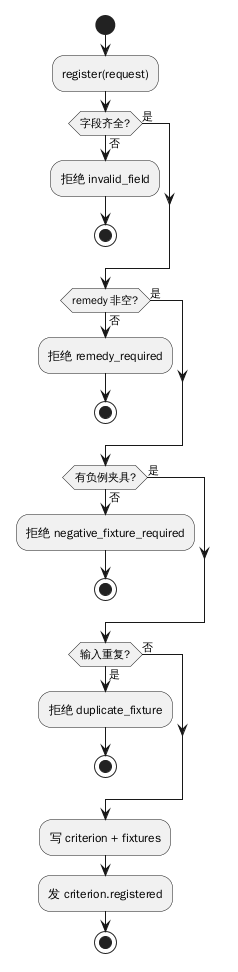

The diagram above was rendered by PlantUML. Its source (embedded in the PNG):
@startuml
start
:register(request);
if (字段齐全?) then (否)
  :拒绝 invalid_field;
  stop
else (是)
endif
if (remedy 非空?) then (否)
  :拒绝 remedy_required;
  stop
else (是)
endif
if (有负例夹具?) then (否)
  :拒绝 negative_fixture_required;
  stop
else (是)
endif
if (输入重复?) then (是)
  :拒绝 duplicate_fixture;
  stop
else (否)
endif
:写 criterion + fixtures;
:发 criterion.registered;
stop
@enduml